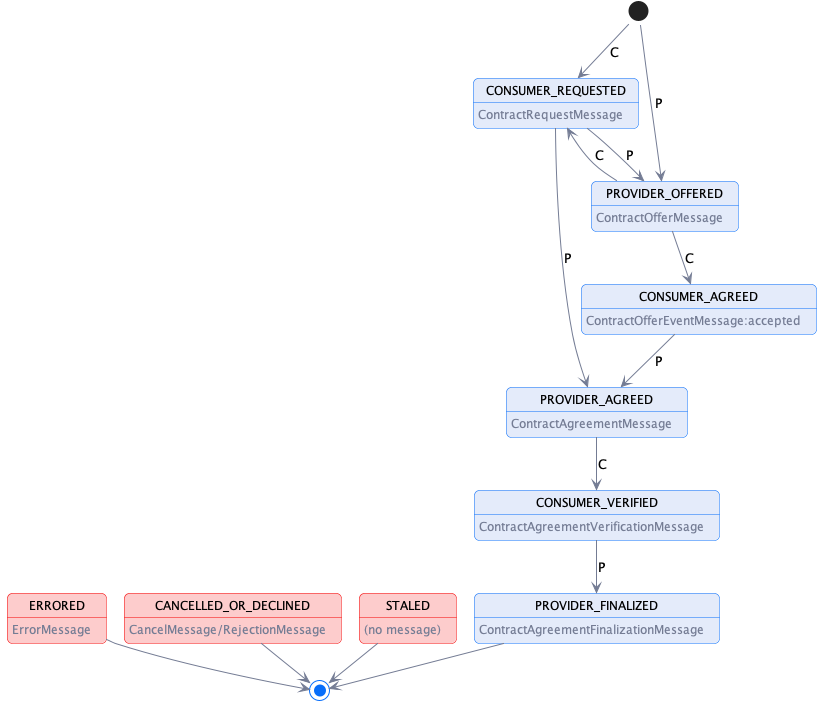

The diagram above was rendered by PlantUML. Its source (embedded in the PNG):
@startuml "hub-request-processing"
!pragma layout smetana

!include ../diagrams/diagram.styles.puml

hide empty description

state CONSUMER_REQUESTED: <color:$darkGray>ContractRequestMessage
state PROVIDER_OFFERED: <color:$darkGray>ContractOfferMessage
'state CONSUMER_OFFERED: <color:$darkGray>ContractOfferMessage
state CONSUMER_AGREED: <color:$darkGray>ContractOfferEventMessage:accepted
state PROVIDER_AGREED: <color:$darkGray>ContractAgreementMessage
state CONSUMER_VERIFIED: <color:$darkGray>ContractAgreementVerificationMessage
state PROVIDER_FINALIZED: <color:$darkGray>ContractAgreementFinalizationMessage
'state DECLINED:  <color:$darkGray>ContractOfferEventMessage:declined

state ERRORED $lightRed #$borderRed : <color:$darkGray>ErrorMessage
state CANCELLED_OR_DECLINED $lightRed #$borderRed:  <color:$darkGray>CancelMessage/RejectionMessage
state STALED $lightRed #$borderRed : <color:$darkGray>(no message)

[*] --> CONSUMER_REQUESTED: C
CONSUMER_REQUESTED -->  PROVIDER_OFFERED: P
'CONSUMER_REQUESTED -->  DECLINED: P
CONSUMER_REQUESTED -->  PROVIDER_AGREED: P

[*] --> PROVIDER_OFFERED: P
'PROVIDER_OFFERED -->  CONSUMER_OFFERED: C
PROVIDER_OFFERED -->  CONSUMER_REQUESTED: C
PROVIDER_OFFERED -->  CONSUMER_AGREED: C
'PROVIDER_OFFERED -->  DECLINED: C

'CONSUMER_OFFERED -->  PROVIDER_OFFERED: P
'CONSUMER_OFFERED -->  DECLINED: P
'CONSUMER_OFFERED -->  PROVIDER_AGREED: P

CONSUMER_AGREED --> PROVIDER_AGREED: P
'CONSUMER_AGREED --> DECLINED: P

PROVIDER_AGREED --> CONSUMER_VERIFIED: C

CONSUMER_VERIFIED --> PROVIDER_FINALIZED: P

PROVIDER_FINALIZED -->[*]
ERRORED --> [*]
CANCELLED_OR_DECLINED --> [*]
'DECLINED --> [*]
STALED --> [*]

@enduml